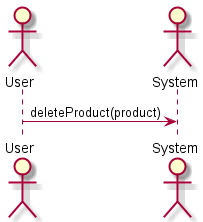

The diagram above was rendered by PlantUML. Its source (embedded in the PNG):
@startuml delete_product

skinparam backgroundColor #FFFFFF


actor User
actor System

User -> System: deleteProduct(product)

@enduml